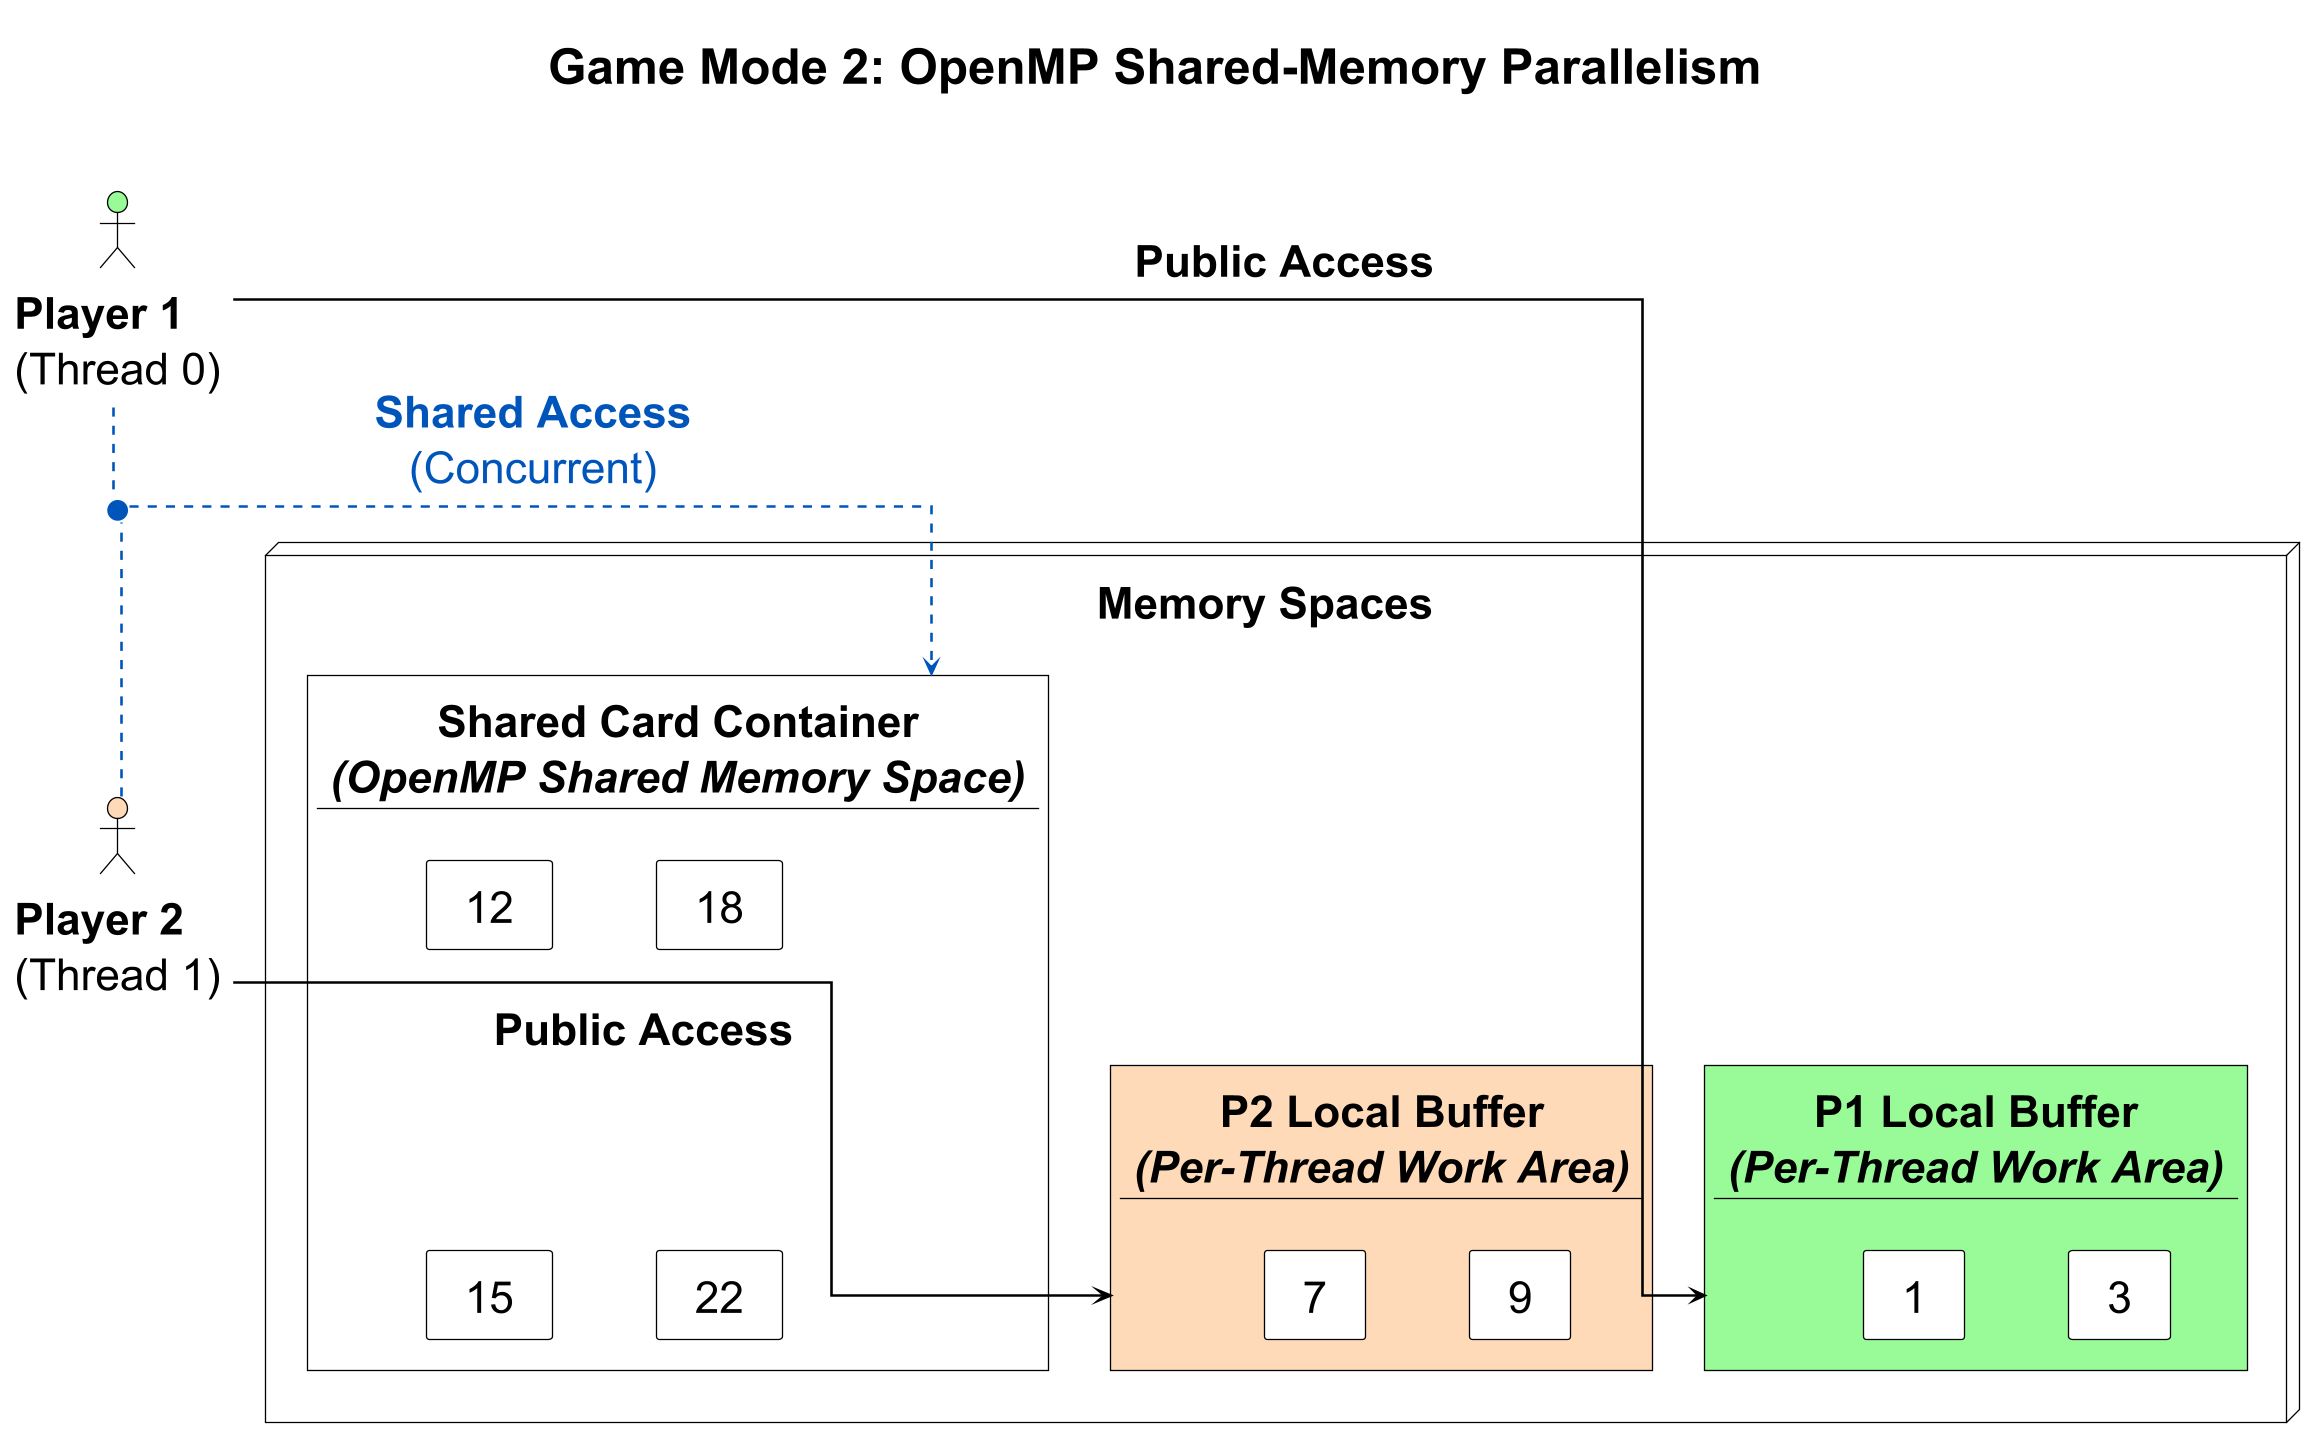

The diagram above was rendered by PlantUML. Its source (embedded in the PNG):
@startuml openmp-mode
!theme plain
!include ../shared/theme.puml
scale 1.3

' Increased nodesep creates a wide "channel" in the middle for the shared bus
skinparam nodesep 80
skinparam ranksep 70
skinparam linetype ortho

title Game Mode 2: OpenMP Shared-Memory Parallelism\n

' 1. Top Level: Players AND the Merge Junction
together {
    actor "<b>Player 1</b>\n(Thread 0)" as P1 #PaleGreen
    
    ' The "solder dot" / connection point sits directly between them
    circle " " as JOIN #0055BB;line:0055BB
    
    actor "<b>Player 2</b>\n(Thread 1)" as P2 #PeachPuff
    'P1 -[hidden]right- P2
}

' Force them to line up perfectly left-to-right at the top
P1 -[hidden]right- JOIN
JOIN -[hidden]right- P2

' 2. Memory Spaces
node "Memory Spaces  " as MEM_SPACE #transparent {
    
    ' Middle Rank: Private Buffers
    together {
        rectangle "<b>P1 Local Buffer</b>\n<i>(Per-Thread Work Area)</i>\n----" as P1_BUF #PaleGreen {
            card " 1 " as b1
            card " 3 " as b2
            b1 -[hidden]right- b2
        }

        rectangle "<b>P2 Local Buffer</b>\n<i>(Per-Thread Work Area)</i>\n----" as P2_BUF #PeachPuff {
            card " 7 " as b3
            card " 9 " as b4
            b3 -[hidden]right- b4
        }
    }
    
    ' Force the buffers apart so the central arrow can pass between them
    P1_BUF -[hidden]right- P2_BUF

    ' Bottom Rank: Shared Memory Space
    rectangle "<b>Shared Card Container</b>\n<i>(OpenMP Shared Memory Space)</i>\n----" as SHARED_MEM #White {
        card " 12 " as oc1
        card " 18 " as oc2
        card " 15 " as oc3
        card " 22 " as oc4
        
        oc1 -[hidden]right- oc2
        oc3 -[hidden]right- oc4
        oc1 -[hidden]down- oc3
    }
    
    ' Pin the Shared Memory inside the box, below the buffers
    P1_BUF -[hidden]up- SHARED_MEM
    P2_BUF -[hidden]up- SHARED_MEM
}

' Pinning the top junction exactly above the Shared Memory space
JOIN -[hidden]down- SHARED_MEM

' ==========================================
' ARROW CONNECTIONS
' ==========================================

' Downward arrows to private memory (Solid Black)
P1 -[#black]down-> P1_BUF : "<back:white>  <b>Public Access</b>  </back>"
P2 -[#black]down-> P2_BUF : "<back:white>  <b>Public Access</b>  </back>"

' THE EARLY MERGE (Shared Bus)
' 1. Both players branch into the central junction IMMEDIATELY (no arrowheads)
P1 -[#0055BB,dashed]down- JOIN 
P2 -[#0055BB,dashed]down- JOIN 

' 2. A single, unified arrow drops from the junction straight down the middle to Shared Memory
JOIN -[#0055BB,dashed]down-> SHARED_MEM : "<back:white><color:#0055BB>  <b>Shared Access</b>  </color></back>\n<back:white><color:#0055BB>  (Concurrent)  </color></back>"

@enduml